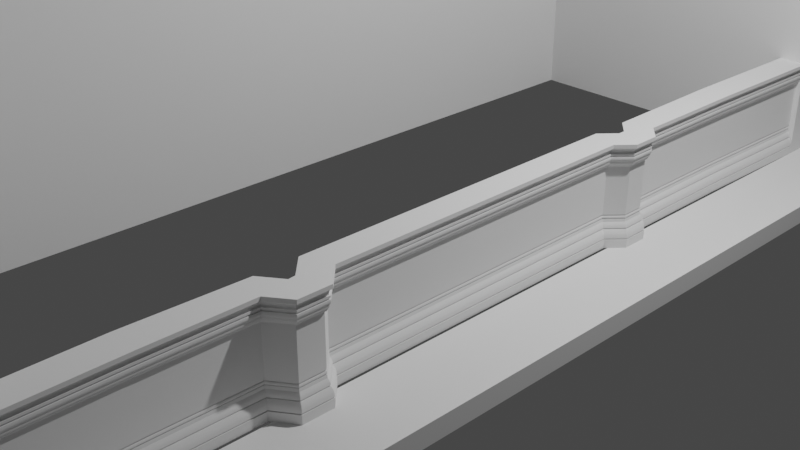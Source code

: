 # Source: fountain.blend  (saved by Blender 2.83.13; exported with 4.5.12 LTS)
import bpy
from mathutils import Matrix  # noqa: F401  (used for matrix-valued properties, if any)

bpy.ops.wm.read_factory_settings(use_empty=True)
scene = bpy.context.scene
scene.name = 'Scene'

# ---- collections
col_collection = bpy.data.collections.new('Collection'); scene.collection.children.link(col_collection)

# ---- world
world_world = bpy.data.worlds.new('World'); scene.world = world_world
world_world.use_nodes = True; world_world.node_tree.nodes.clear()
_N = world_world.node_tree.nodes; _L = world_world.node_tree.links
n0 = _N.new('ShaderNodeOutputWorld'); n0.name = 'World Output'; n0.location = (300, 300)
n1 = _N.new('ShaderNodeBackground'); n1.name = 'Background'; n1.location = (10, 300)
n1.inputs[0].default_value = (0.05088, 0.05088, 0.05088, 1.0)
_L.new(n1.outputs[0], n0.inputs[0])
n0.is_active_output = True
world_world.color = (0.05088, 0.05088, 0.05088)
world_world.use_sun_shadow = False
world_world.sun_shadow_jitter_overblur = 0.0

# ---- cameras
cam_camera = bpy.data.cameras.new('Camera')
cam_camera.clip_end = 100.0
cam_camera.ortho_scale = 7.314

# ---- lights
light_light = bpy.data.lights.new('Light', 'POINT')
light_light.transmission_factor = 0.0
light_light.energy = 1000.0
light_light.shadow_soft_size = 0.1
light_light.shadow_maximum_resolution = 0.006
light_light.use_absolute_resolution = True

# ---- meshes
me_cube_002 = bpy.data.meshes.new('Cube.002')
me_cube_002.from_pydata([(-4.257, 7.629e-06, 0.0), (-3.383, 0.8436, 0.0), (0.0, 0.8436, 0.0), (0.0, 7.629e-06, 0.0), (-4.257, 7.629e-06, 4.22), (-3.383, 0.8436, 4.22), (0.0, 0.8436, 4.22), (0.0, 7.629e-06, 4.22), (-4.242, 11.14, 0.0), (-3.399, 10.27, 0.0), (-4.242, 11.14, 4.22), (-3.399, 10.27, 4.22), (0.0, 11.14, 0.0), (0.0, 10.27, 0.0), (0.0, 11.14, 4.22), (0.0, 10.27, 4.22)], [], [(0, 4, 10, 8), (5, 6, 2, 1), (6, 7, 3, 2), (7, 4, 0, 3), (0, 1, 2, 3), (7, 6, 5, 4), (9, 8, 12, 13), (4, 5, 11, 10), (5, 1, 9, 11), (1, 0, 8, 9), (14, 15, 13, 12), (8, 10, 14, 12), (10, 11, 15, 14), (11, 9, 13, 15)])
me_cube_002.use_remesh_preserve_volume = False
me_cube_002.use_remesh_preserve_attributes = False
me_cube_002.use_mirror_vertex_groups = False
me_cube_002.update()
me_cube_001 = bpy.data.meshes.new('Cube.001')
me_cube_001.from_pydata([(0.9035, -4.687, 0.8), (0.9035, 6.453, 0.8), (1.676, 6.318, 0.8), (1.676, -4.552, 0.8), (0.9035, -4.687, 1.0), (0.9035, 6.453, 1.0), (1.676, 6.318, 1.0), (1.676, -4.552, 1.0), (1.56, 6.453, 1.0), (1.56, 6.453, 0.8), (1.56, -4.687, 1.0), (1.56, -4.687, 0.8)], [], [(4, 5, 1, 0), (8, 6, 2, 9), (6, 7, 3, 2), (10, 4, 0, 11), (11, 9, 2, 3), (10, 8, 5, 4), (5, 8, 9, 1), (7, 10, 11, 3), (0, 1, 9, 11), (7, 6, 8, 10)])
me_cube_001.use_remesh_preserve_volume = False
me_cube_001.use_remesh_preserve_attributes = False
me_cube_001.use_mirror_vertex_groups = False
me_cube_001.update()

# ---- curves / text
cu_beziercurve = bpy.data.curves.new('BezierCurve', 'CURVE')
cu_beziercurve.dimensions = '2D'
_sp = cu_beziercurve.splines.new('BEZIER'); _sp.bezier_points.add(29)
_sp.bezier_points.foreach_set('co', [-0.2783, 1.031, 0.0, 0.01282, 1.031, 0.0, 0.01282, 0.994, 0.0, -0.0208, 0.9349, 0.0, -0.0099, 0.9349, 0.0, -0.0099, 0.9159, 0.0, -0.0208, 0.9159, 0.0, -0.0208, 0.9031, 0.0, -0.0099, 0.9031, 0.0, -0.01899, 0.8577, 0.0, -0.03262, 0.8259, 0.0, -0.0601, 0.7971, 0.0, -0.0601, 0.3156, 0.0, -0.06737, 0.3156, 0.0, -0.06737, 0.3038, 0.0, -0.06191, 0.3038, 0.0, -0.05737, 0.2811, 0.0, -0.06464, 0.2811, 0.0, -0.06464, 0.272, 0.0, -0.05919, 0.272, 0.0, -0.05464, 0.2447, 0.0, -0.03102, 0.1893, 0.0, -0.03829, 0.1893, 0.0, -0.03829, 0.1802, 0.0, -0.0292, 0.1802, 0.0, -0.001939, 0.09569, 0.0, -0.01194, 0.09569, 0.0, -0.01194, 0.0866, 0.0, 0.001696, 0.0866, 0.0, 0.0, 0.0, 0.0])
_sp.bezier_points.foreach_set('handle_left', [-0.3754, 1.031, 0.0, -0.08424, 1.031, 0.0, 0.01282, 1.006, 0.0, -0.02141, 0.9546, 0.0, -0.01354, 0.9349, 0.0, -0.0099, 0.9222, 0.0, -0.01717, 0.9159, 0.0, -0.0208, 0.9074, 0.0, -0.01354, 0.9031, 0.0, -0.004145, 0.8728, 0.0, -0.01899, 0.8301, 0.0, -0.04276, 0.7967, 0.0, -0.0601, 0.4761, 0.0, -0.06494, 0.3156, 0.0, -0.06737, 0.3077, 0.0, -0.06373, 0.3038, 0.0, -0.05525, 0.2895, 0.0, -0.06222, 0.2811, 0.0, -0.06464, 0.275, 0.0, -0.06101, 0.272, 0.0, -0.05616, 0.2538, 0.0, -0.03072, 0.2078, 0.0, -0.03586, 0.1893, 0.0, -0.03829, 0.1832, 0.0, -0.03223, 0.1802, 0.0, -0.0001217, 0.1239, 0.0, -0.008603, 0.09569, 0.0, -0.01194, 0.08963, 0.0, -0.002848, 0.0866, 0.0, 0.0005653, 0.02887, 0.0])
_sp.bezier_points.foreach_set('handle_right', [-0.1813, 1.031, 0.0, 0.01282, 1.019, 0.0, -0.02565, 0.9743, 0.0, -0.01717, 0.9349, 0.0, -0.0099, 0.9286, 0.0, -0.01354, 0.9159, 0.0, -0.0208, 0.9116, 0.0, -0.01717, 0.9031, 0.0, -0.00566, 0.888, 0.0, -0.01717, 0.8471, 0.0, -0.03131, 0.8163, 0.0, -0.0601, 0.6366, 0.0, -0.06252, 0.3156, 0.0, -0.06737, 0.3117, 0.0, -0.06555, 0.3038, 0.0, -0.05677, 0.2953, 0.0, -0.05979, 0.2811, 0.0, -0.06464, 0.278, 0.0, -0.06282, 0.272, 0.0, -0.05555, 0.2629, 0.0, -0.03859, 0.2262, 0.0, -0.03344, 0.1893, 0.0, -0.03829, 0.1863, 0.0, -0.03526, 0.1802, 0.0, -0.002848, 0.152, 0.0, -0.005271, 0.09569, 0.0, -0.01194, 0.09266, 0.0, -0.007391, 0.0866, 0.0, 0.001131, 0.05773, 0.0, -0.0005653, -0.02887, 0.0])
for _p, _l, _r in zip(_sp.bezier_points, ['VECTOR', 'VECTOR', 'VECTOR', 'FREE', 'VECTOR', 'VECTOR', 'VECTOR', 'VECTOR', 'VECTOR', 'FREE', 'FREE', 'FREE', 'VECTOR', 'VECTOR', 'VECTOR', 'VECTOR', 'FREE', 'VECTOR', 'VECTOR', 'VECTOR', 'VECTOR', 'FREE', 'VECTOR', 'VECTOR', 'VECTOR', 'FREE', 'VECTOR', 'VECTOR', 'VECTOR', 'VECTOR'], ['VECTOR', 'VECTOR', 'FREE', 'VECTOR', 'VECTOR', 'VECTOR', 'VECTOR', 'VECTOR', 'FREE', 'FREE', 'FREE', 'VECTOR', 'VECTOR', 'VECTOR', 'VECTOR', 'FREE', 'VECTOR', 'VECTOR', 'VECTOR', 'FREE', 'FREE', 'VECTOR', 'VECTOR', 'VECTOR', 'FREE', 'VECTOR', 'VECTOR', 'VECTOR', 'VECTOR', 'VECTOR']): _p.handle_left_type = _l; _p.handle_right_type = _r
_sp.order_u = 0
_sp.order_v = 0
_sp.resolution_u = 3
cu_beziercurve.use_path = True
cu_beziercurve.use_path_clamp = True
cu_beziercurve.bevel_resolution = 0
cu_beziercurve.resolution_u = 3
cu_beziercurve.fill_mode = 'BOTH'
cu_beziercurve_001 = bpy.data.curves.new('BezierCurve.001', 'CURVE')
cu_beziercurve_001.dimensions = '3D'
_sp = cu_beziercurve_001.splines.new('BEZIER'); _sp.bezier_points.add(11)
_sp.bezier_points.foreach_set('co', [-0.9744, 0.0, 0.0, -1.0, 1.291, 0.0, -1.0, 2.254, 0.0, -0.798, 2.403, 0.0, -0.798, 2.706, 0.0, -1.0, 2.897, 0.0, -1.0, 6.115, 0.0, -0.86, 6.273, 2.249e-09, -0.86, 6.538, 2.249e-09, -1.0, 6.701, -1.687e-09, -1.0, 7.931, -1.687e-09, -0.9744, 9.423, -1.687e-09])
_sp.bezier_points.foreach_set('handle_left', [-0.9659, -0.4303, 0.0, -0.9915, 0.8607, 0.0, -1.0, 1.933, 0.0, -0.8654, 2.353, 0.0, -0.798, 2.605, 0.0, -0.9327, 2.834, 0.0, -1.0, 5.042, 0.0, -0.9067, 6.22, 1.499e-09, -0.86, 6.449, 2.249e-09, -0.9533, 6.646, -3.749e-10, -1.0, 7.521, -1.687e-09, -0.9829, 8.926, -1.687e-09])
_sp.bezier_points.foreach_set('handle_right', [-0.9829, 0.4303, 0.0, -1.0, 1.612, 0.0, -0.9327, 2.303, 0.0, -0.798, 2.504, 0.0, -0.8654, 2.77, 0.0, -1.0, 3.97, 0.0, -0.9533, 6.167, 7.497e-10, -0.86, 6.361, 2.249e-09, -0.9067, 6.592, 9.372e-10, -1.0, 7.111, -1.687e-09, -0.9915, 8.428, -1.687e-09, -0.9659, 9.921, -1.687e-09])
for _p, _l, _r in zip(_sp.bezier_points, ['VECTOR', 'VECTOR', 'VECTOR', 'VECTOR', 'VECTOR', 'VECTOR', 'VECTOR', 'VECTOR', 'VECTOR', 'VECTOR', 'VECTOR', 'VECTOR'], ['VECTOR', 'VECTOR', 'VECTOR', 'VECTOR', 'VECTOR', 'VECTOR', 'VECTOR', 'VECTOR', 'VECTOR', 'VECTOR', 'VECTOR', 'VECTOR']): _p.handle_left_type = _l; _p.handle_right_type = _r
_sp.order_u = 0
_sp.order_v = 0
cu_beziercurve_001.use_path = True
cu_beziercurve_001.use_path_clamp = True
cu_beziercurve_001.bevel_mode = 'OBJECT'
cu_beziercurve_001.bevel_resolution = 0
cu_beziercurve_001.fill_mode = 'HALF'

# ---- objects
ob_light = bpy.data.objects.new('Light', light_light)
ob_camera = bpy.data.objects.new('Camera', cam_camera)
ob_beziercurve = bpy.data.objects.new('BezierCurve', cu_beziercurve)
ob_beziercurve_001 = bpy.data.objects.new('BezierCurve.001', cu_beziercurve_001)
ob_brunnen = bpy.data.objects.new('brunnen', me_cube_002)
ob_cube = bpy.data.objects.new('Cube', me_cube_001)

# ---- transforms, parenting, visibility, modifiers, constraints
ob_light.location = (4.076, 1.005, 5.904)
ob_light.rotation_euler = (0.6503, 0.05522, 1.866)
ob_light.lock_rotations_4d = False
ob_light.empty_display_type = 'ARROWS'
ob_light.color = (0.0, 0.0, 0.0, 0.0)
ob_light.lineart.crease_threshold = 0.0
ob_camera.location = (7.359, -6.926, 4.958)
ob_camera.rotation_euler = (1.109, 0.0, 0.8149)
ob_camera.lock_rotations_4d = False
ob_camera.empty_display_type = 'ARROWS'
ob_camera.color = (0.0, 0.0, 0.0, 0.0)
ob_camera.display_type = 'WIRE'
ob_camera.lineart.crease_threshold = 0.0
ob_beziercurve.location = (0.0, 0.0, 0.0)
ob_beziercurve.rotation_euler = (1.571, 0.0, 0.0)
ob_beziercurve.lineart.crease_threshold = 0.0
ob_beziercurve_001.location = (3.037, -5.447, 0.2)
ob_beziercurve_001.lineart.crease_threshold = 0.0
_m = ob_beziercurve_001.modifiers.new('EdgeSplit', 'EDGE_SPLIT')
_m.split_angle = 0.4538
ob_brunnen.location = (2.062, -6.291, 0.2)
ob_brunnen.lineart.crease_threshold = 0.0
ob_cube.location = (1.159, -1.603, -0.8)
ob_cube.lineart.crease_threshold = 0.0
cu_beziercurve_001.bevel_object = ob_beziercurve

# ---- collection membership
col_collection.objects.link(ob_light)
col_collection.objects.link(ob_camera)
col_collection.objects.link(ob_beziercurve)
col_collection.objects.link(ob_beziercurve_001)
col_collection.objects.link(ob_brunnen)
col_collection.objects.link(ob_cube)

# ---- scene / render settings (as saved in the file)
scene.camera = ob_camera
scene.frame_start = 1; scene.frame_end = 250; scene.frame_set(1)
scene.render.engine = 'BLENDER_EEVEE_NEXT'
scene.cycles.use_denoising = False
scene.cycles.samples = 128
scene.cycles.sampling_pattern = 'TABULATED_SOBOL'
scene.cycles.use_adaptive_sampling = False
scene.cycles.use_light_tree = False
scene.view_settings.view_transform = 'Filmic'
bpy.context.view_layer.update()

